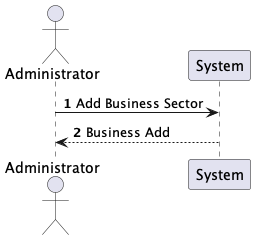

The diagram above was rendered by PlantUML. Its source (embedded in the PNG):
@startuml
'https://plantuml.com/sequence-diagram

autonumber
actor Administrator as Administrator
Administrator -> System: Add Business Sector
System --> Administrator:  Business Add
@enduml